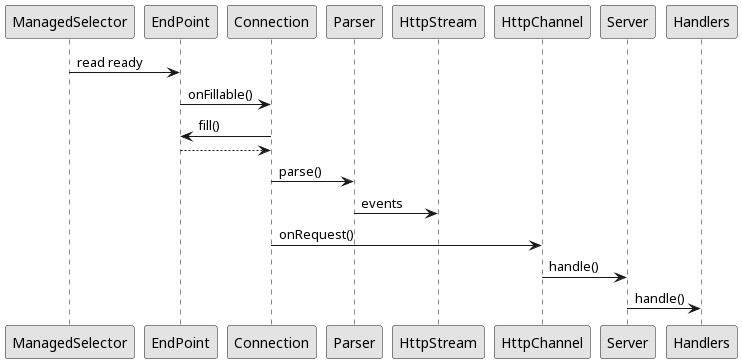

The diagram above was rendered by PlantUML. Its source (embedded in the PNG):
@startuml
skinparam backgroundColor transparent
skinparam monochrome true
skinparam shadowing false

participant ManagedSelector
participant EndPoint
participant Connection
participant Parser
participant HttpStream
participant HttpChannel
participant Server
participant Handlers

ManagedSelector -> EndPoint : read ready
EndPoint -> Connection : onFillable()
Connection -> EndPoint : fill()
EndPoint --> Connection
Connection -> Parser : parse()
Parser -> HttpStream : events
Connection -> HttpChannel : onRequest()
HttpChannel -> Server : handle()
Server -> Handlers : handle()
@enduml